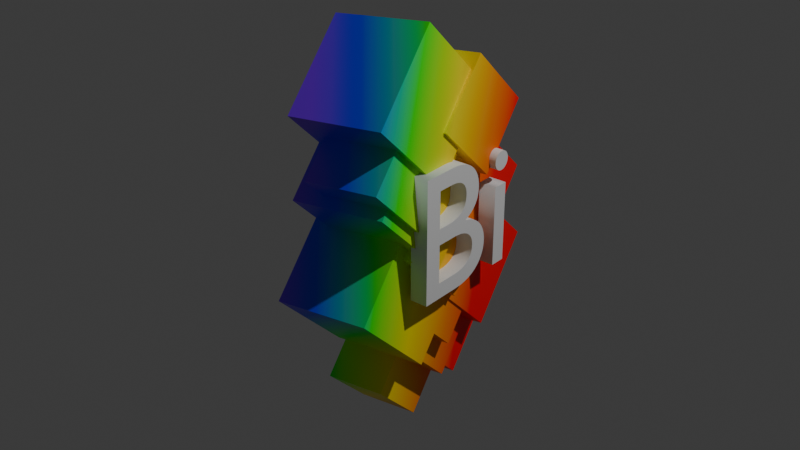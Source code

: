 # Source: BiBismuth.blend  (saved by Blender 5.2.44; exported with 4.5.12 LTS)
import bpy
from mathutils import Matrix  # noqa: F401  (used for matrix-valued properties, if any)

bpy.ops.wm.read_factory_settings(use_empty=True)
scene = bpy.context.scene
scene.name = 'Scene'

# ---- collections
col_collection = bpy.data.collections.new('Collection'); scene.collection.children.link(col_collection)

# ---- materials (node trees are filled in below, after node groups)
mat_material_001 = bpy.data.materials.new('Material.001')

# ---- material node trees
mat_material_001.use_nodes = True; mat_material_001.node_tree.nodes.clear()
_N = mat_material_001.node_tree.nodes; _L = mat_material_001.node_tree.links
n0 = _N.new('ShaderNodeBsdfPrincipled'); n0.name = 'Principled BSDF'; n0.location = (-51, 76)
n0.inputs[10].default_value = 0.005
n1 = _N.new('ShaderNodeOutputMaterial'); n1.name = 'Material Output'; n1.location = (233, 79)
n2 = _N.new('ShaderNodeTexCoord'); n2.name = 'Texture Coordinate'; n2.location = (-1033, 50)
n3 = _N.new('ShaderNodeMapping'); n3.name = 'Mapping'; n3.location = (-783, 95)
n3.vector_type = 'TEXTURE'
n3.inputs[1].default_value = (3.5, 0.0, 0.0)
n3.inputs[2].default_value = (-0.3054, 0.7941, 0.4712)
n3.inputs[3].default_value = (-6.4, 0.0, 0.0)
n4 = _N.new('ShaderNodeTexGradient'); n4.name = 'Gradient Texture'; n4.location = (-576, 26)
n5 = _N.new('ShaderNodeValToRGB'); n5.name = 'Color Ramp'; n5.location = (-354, 35)
n5.color_ramp.hue_interpolation = 'FAR'
while len(n5.color_ramp.elements) > 1: n5.color_ramp.elements.remove(n5.color_ramp.elements[-1])
n5.color_ramp.elements[0].position = 0.03182; n5.color_ramp.elements[0].color = (1.0, 0.0002687, 0.004219, 1.0)
_e = n5.color_ramp.elements.new(0.1648); _e.color = (1.0, 0.2409, 0.0003347, 1.0)
_e = n5.color_ramp.elements.new(0.3795); _e.color = (1.0, 0.8551, 0.0006327, 1.0)
_e = n5.color_ramp.elements.new(0.5909); _e.color = (0.0004686, 1.0, 0.0001144, 1.0)
_e = n5.color_ramp.elements.new(0.8); _e.color = (0.0, 0.04282, 1.0, 1.0)
_e = n5.color_ramp.elements.new(0.9636); _e.color = (0.2248, 0.0, 1.0, 1.0)
_L.new(n0.outputs[0], n1.inputs[0])
_L.new(n2.outputs[3], n3.inputs[0])
_L.new(n3.outputs[0], n4.inputs[0])
_L.new(n4.outputs[0], n5.inputs[0])
_L.new(n5.outputs[0], n0.inputs[0])
n1.is_active_output = True

# ---- world
world_world = bpy.data.worlds.new('World'); scene.world = world_world
world_world.use_nodes = True; world_world.node_tree.nodes.clear()
_N = world_world.node_tree.nodes; _L = world_world.node_tree.links
n0 = _N.new('ShaderNodeOutputWorld'); n0.name = 'World Output'; n0.location = (200, 100)
n1 = _N.new('ShaderNodeBackground'); n1.name = 'Background'; n1.location = (-200, 100)
n1.inputs[0].default_value = (0.05088, 0.05088, 0.05088, 1.0)
_L.new(n1.outputs[0], n0.inputs[0])
n0.is_active_output = True
world_world.color = (0.05088, 0.05088, 0.05088)
world_world.sun_shadow_jitter_overblur = 0.0

# ---- lights
light_light = bpy.data.lights.new('Light', 'POINT')
light_light.energy = 1000.0
light_light.shadow_soft_size = 0.1

# ---- meshes
me_cube_011 = bpy.data.meshes.new('Cube.011')
me_cube_011.from_pydata([(-1.0, -1.0, -1.0), (-1.0, -1.0, 1.0), (-1.0, 1.0, -1.0), (-1.0, 1.0, 1.0), (1.0, -1.0, -1.0), (1.0, -1.0, 1.0), (1.0, 1.0, -1.0), (1.0, 1.0, 1.0), (2.592, 4.839, 4.265), (2.592, 4.839, 1.711), (2.592, 2.285, 4.265), (2.592, 2.285, 1.711), (0.03816, 4.839, 4.265), (0.03816, 4.839, 1.711), (0.03816, 2.285, 4.265), (0.03816, 2.285, 1.711), (0.4977, 2.953, 4.73), (0.4977, 2.953, 7.155), (0.4977, 5.378, 4.73), (0.4977, 5.378, 7.155), (2.923, 2.953, 4.73), (2.923, 2.953, 7.155), (2.923, 5.378, 4.73), (2.923, 5.378, 7.155), (0.7312, 5.475, 3.421), (0.7312, 5.475, 5.869), (0.7312, 7.923, 3.421), (0.7312, 7.923, 5.869), (3.179, 5.475, 3.421), (3.179, 5.475, 5.869), (3.179, 7.923, 3.421), (3.179, 7.923, 5.869), (-0.3993, 2.604, 3.177), (-0.3993, 2.604, 6.328), (-0.3993, 5.754, 3.177), (-0.3993, 5.754, 6.328), (2.751, 2.604, 3.177), (2.751, 2.604, 6.328), (2.751, 5.754, 3.177), (2.751, 5.754, 6.328), (-0.06118, 4.268, 5.023), (-0.06118, 4.268, 8.174), (-0.06118, 7.418, 5.023), (-0.06118, 7.418, 8.174), (3.089, 4.268, 5.023), (3.089, 4.268, 8.174), (3.089, 7.418, 5.023), (3.089, 7.418, 8.174), (-0.1999, 4.128, 1.12), (-0.1999, 4.128, 3.797), (-0.1999, 6.806, 1.12), (-0.1999, 6.806, 3.797), (2.478, 4.128, 1.12), (2.478, 4.128, 3.797), (2.478, 6.806, 1.12), (2.478, 6.806, 3.797), (2.277, 3.282, 4.649), (2.277, 3.282, 1.498), (2.277, 0.131, 4.649), (2.277, 0.131, 1.498), (-0.874, 3.282, 4.649), (-0.874, 3.282, 1.498), (-0.874, 0.131, 4.649), (-0.874, 0.131, 1.498), (2.304, 5.287, 2.489), (2.304, 5.287, -0.5948), (2.304, 2.203, 2.489), (2.304, 2.203, -0.5948), (-0.7802, 5.287, 2.489), (-0.7802, 5.287, -0.5948), (-0.7802, 2.203, 2.489), (-0.7802, 2.203, -0.5948), (0.1889, 1.108, 0.5704), (0.1889, 1.108, 2.627), (0.1889, 3.165, 0.5704), (0.1889, 3.165, 2.627), (2.245, 1.108, 0.5704), (2.245, 1.108, 2.627), (2.245, 3.165, 0.5704), (2.245, 3.165, 2.627), (-0.2317, 0.3337, -0.4664), (-0.2317, 0.3337, 1.534), (-0.2317, 2.334, -0.4664), (-0.2317, 2.334, 1.534), (1.768, 0.3337, -0.4664), (1.768, 0.3337, 1.534), (1.768, 2.334, -0.4664), (1.768, 2.334, 1.534), (-0.4196, 0.6506, -1.277), (-0.4196, 0.6506, 0.7228), (-0.4196, 2.651, -1.277), (-0.4196, 2.651, 0.7228), (1.58, 0.6506, -1.277), (1.58, 0.6506, 0.7228), (1.58, 2.651, -1.277), (1.58, 2.651, 0.7228)], [], [(0, 1, 3, 2), (2, 3, 7, 6), (6, 7, 5, 4), (4, 5, 1, 0), (2, 6, 4, 0), (7, 3, 1, 5), (8, 12, 14, 10), (11, 10, 14, 15), (15, 14, 12, 13), (13, 9, 11, 15), (9, 8, 10, 11), (13, 12, 8, 9), (16, 17, 19, 18), (18, 19, 23, 22), (22, 23, 21, 20), (20, 21, 17, 16), (18, 22, 20, 16), (23, 19, 17, 21), (24, 25, 27, 26), (26, 27, 31, 30), (30, 31, 29, 28), (28, 29, 25, 24), (26, 30, 28, 24), (31, 27, 25, 29), (32, 33, 35, 34), (34, 35, 39, 38), (38, 39, 37, 36), (36, 37, 33, 32), (34, 38, 36, 32), (39, 35, 33, 37), (40, 41, 43, 42), (42, 43, 47, 46), (46, 47, 45, 44), (44, 45, 41, 40), (42, 46, 44, 40), (47, 43, 41, 45), (48, 49, 51, 50), (50, 51, 55, 54), (54, 55, 53, 52), (52, 53, 49, 48), (50, 54, 52, 48), (55, 51, 49, 53), (56, 60, 62, 58), (59, 58, 62, 63), (63, 62, 60, 61), (61, 57, 59, 63), (57, 56, 58, 59), (61, 60, 56, 57), (64, 68, 70, 66), (67, 66, 70, 71), (71, 70, 68, 69), (69, 65, 67, 71), (65, 64, 66, 67), (69, 68, 64, 65), (72, 73, 75, 74), (74, 75, 79, 78), (78, 79, 77, 76), (76, 77, 73, 72), (74, 78, 76, 72), (79, 75, 73, 77), (80, 81, 83, 82), (82, 83, 87, 86), (86, 87, 85, 84), (84, 85, 81, 80), (82, 86, 84, 80), (87, 83, 81, 85), (88, 89, 91, 90), (90, 91, 95, 94), (94, 95, 93, 92), (92, 93, 89, 88), (90, 94, 92, 88), (95, 91, 89, 93)])
me_cube_011.polygons.foreach_set('material_index', [0, 0, 0, 0, 0, 0, 1, 1, 1, 1, 1, 1, 0, 0, 0, 0, 0, 0, 0, 0, 0, 0, 0, 0, 0, 0, 0, 0, 0, 0, 0, 0, 0, 0, 0, 0, 0, 0, 0, 0, 0, 0, 1, 1, 1, 1, 1, 1, 1, 1, 1, 1, 1, 1, 0, 0, 0, 0, 0, 0, 0, 0, 0, 0, 0, 0, 0, 0, 0, 0, 0, 0])
_uv = me_cube_011.uv_layers.new(name='UVMap')
_uv.uv.foreach_set('vector', [0.375, 0.0, 0.625, 0.0, 0.625, 0.25, 0.375, 0.25, 0.375, 0.25, 0.625, 0.25, 0.625, 0.5, 0.375, 0.5, 0.375, 0.5, 0.625, 0.5, 0.625, 0.75, 0.375, 0.75, 0.375, 0.75, 0.625, 0.75, 0.625, 1.0, 0.375, 1.0, 0.125, 0.5, 0.375, 0.5, 0.375, 0.75, 0.125, 0.75, 0.625, 0.5, 0.875, 0.5, 0.875, 0.75, 0.625, 0.75, 0.625, 0.5, 0.875, 0.5, 0.875, 0.75, 0.625, 0.75, 0.375, 0.75, 0.625, 0.75, 0.625, 1.0, 0.375, 1.0, 0.375, 0.0, 0.625, 0.0, 0.625, 0.25, 0.375, 0.25, 0.125, 0.5, 0.375, 0.5, 0.375, 0.75, 0.125, 0.75, 0.375, 0.5, 0.625, 0.5, 0.625, 0.75, 0.375, 0.75, 0.375, 0.25, 0.625, 0.25, 0.625, 0.5, 0.375, 0.5, 0.375, 0.0, 0.625, 0.0, 0.625, 0.25, 0.375, 0.25, 0.375, 0.25, 0.625, 0.25, 0.625, 0.5, 0.375, 0.5, 0.375, 0.5, 0.625, 0.5, 0.625, 0.75, 0.375, 0.75, 0.375, 0.75, 0.625, 0.75, 0.625, 1.0, 0.375, 1.0, 0.125, 0.5, 0.375, 0.5, 0.375, 0.75, 0.125, 0.75, 0.625, 0.5, 0.875, 0.5, 0.875, 0.75, 0.625, 0.75, 0.375, 0.0, 0.625, 0.0, 0.625, 0.25, 0.375, 0.25, 0.375, 0.25, 0.625, 0.25, 0.625, 0.5, 0.375, 0.5, 0.375, 0.5, 0.625, 0.5, 0.625, 0.75, 0.375, 0.75, 0.375, 0.75, 0.625, 0.75, 0.625, 1.0, 0.375, 1.0, 0.125, 0.5, 0.375, 0.5, 0.375, 0.75, 0.125, 0.75, 0.625, 0.5, 0.875, 0.5, 0.875, 0.75, 0.625, 0.75, 0.375, 0.0, 0.625, 0.0, 0.625, 0.25, 0.375, 0.25, 0.375, 0.25, 0.625, 0.25, 0.625, 0.5, 0.375, 0.5, 0.375, 0.5, 0.625, 0.5, 0.625, 0.75, 0.375, 0.75, 0.375, 0.75, 0.625, 0.75, 0.625, 1.0, 0.375, 1.0, 0.125, 0.5, 0.375, 0.5, 0.375, 0.75, 0.125, 0.75, 0.625, 0.5, 0.875, 0.5, 0.875, 0.75, 0.625, 0.75, 0.375, 0.0, 0.625, 0.0, 0.625, 0.25, 0.375, 0.25, 0.375, 0.25, 0.625, 0.25, 0.625, 0.5, 0.375, 0.5, 0.375, 0.5, 0.625, 0.5, 0.625, 0.75, 0.375, 0.75, 0.375, 0.75, 0.625, 0.75, 0.625, 1.0, 0.375, 1.0, 0.125, 0.5, 0.375, 0.5, 0.375, 0.75, 0.125, 0.75, 0.625, 0.5, 0.875, 0.5, 0.875, 0.75, 0.625, 0.75, 0.375, 0.0, 0.625, 0.0, 0.625, 0.25, 0.375, 0.25, 0.375, 0.25, 0.625, 0.25, 0.625, 0.5, 0.375, 0.5, 0.375, 0.5, 0.625, 0.5, 0.625, 0.75, 0.375, 0.75, 0.375, 0.75, 0.625, 0.75, 0.625, 1.0, 0.375, 1.0, 0.125, 0.5, 0.375, 0.5, 0.375, 0.75, 0.125, 0.75, 0.625, 0.5, 0.875, 0.5, 0.875, 0.75, 0.625, 0.75, 0.625, 0.5, 0.875, 0.5, 0.875, 0.75, 0.625, 0.75, 0.375, 0.75, 0.625, 0.75, 0.625, 1.0, 0.375, 1.0, 0.375, 0.0, 0.625, 0.0, 0.625, 0.25, 0.375, 0.25, 0.125, 0.5, 0.375, 0.5, 0.375, 0.75, 0.125, 0.75, 0.375, 0.5, 0.625, 0.5, 0.625, 0.75, 0.375, 0.75, 0.375, 0.25, 0.625, 0.25, 0.625, 0.5, 0.375, 0.5, 0.625, 0.5, 0.875, 0.5, 0.875, 0.75, 0.625, 0.75, 0.375, 0.75, 0.625, 0.75, 0.625, 1.0, 0.375, 1.0, 0.375, 0.0, 0.625, 0.0, 0.625, 0.25, 0.375, 0.25, 0.125, 0.5, 0.375, 0.5, 0.375, 0.75, 0.125, 0.75, 0.375, 0.5, 0.625, 0.5, 0.625, 0.75, 0.375, 0.75, 0.375, 0.25, 0.625, 0.25, 0.625, 0.5, 0.375, 0.5, 0.375, 0.0, 0.625, 0.0, 0.625, 0.25, 0.375, 0.25, 0.375, 0.25, 0.625, 0.25, 0.625, 0.5, 0.375, 0.5, 0.375, 0.5, 0.625, 0.5, 0.625, 0.75, 0.375, 0.75, 0.375, 0.75, 0.625, 0.75, 0.625, 1.0, 0.375, 1.0, 0.125, 0.5, 0.375, 0.5, 0.375, 0.75, 0.125, 0.75, 0.625, 0.5, 0.875, 0.5, 0.875, 0.75, 0.625, 0.75, 0.375, 0.0, 0.625, 0.0, 0.625, 0.25, 0.375, 0.25, 0.375, 0.25, 0.625, 0.25, 0.625, 0.5, 0.375, 0.5, 0.375, 0.5, 0.625, 0.5, 0.625, 0.75, 0.375, 0.75, 0.375, 0.75, 0.625, 0.75, 0.625, 1.0, 0.375, 1.0, 0.125, 0.5, 0.375, 0.5, 0.375, 0.75, 0.125, 0.75, 0.625, 0.5, 0.875, 0.5, 0.875, 0.75, 0.625, 0.75, 0.375, 0.0, 0.625, 0.0, 0.625, 0.25, 0.375, 0.25, 0.375, 0.25, 0.625, 0.25, 0.625, 0.5, 0.375, 0.5, 0.375, 0.5, 0.625, 0.5, 0.625, 0.75, 0.375, 0.75, 0.375, 0.75, 0.625, 0.75, 0.625, 1.0, 0.375, 1.0, 0.125, 0.5, 0.375, 0.5, 0.375, 0.75, 0.125, 0.75, 0.625, 0.5, 0.875, 0.5, 0.875, 0.75, 0.625, 0.75])
me_cube_011.materials.append(mat_material_001)
me_cube_011.materials.append(mat_material_001)
me_cube_011.update()

# ---- curves / text
txt_text = bpy.data.curves.new('Text', 'FONT')
txt_text.dimensions = '2D'
txt_text.body = 'Bi'
txt_text.extrude = 0.05

# ---- objects
ob_light = bpy.data.objects.new('Light', light_light)
ob_cube_011 = bpy.data.objects.new('Cube.011', me_cube_011)
ob_text = bpy.data.objects.new('Text', txt_text)

# ---- transforms, parenting, visibility, modifiers, constraints
ob_light.location = (4.076, 1.005, 5.904)
ob_light.rotation_euler = (0.6503, 0.05522, 1.866)
ob_light.lock_rotations_4d = False
ob_light.empty_display_type = 'ARROWS'
ob_light.color = (0.0, 0.0, 0.0, 0.0)
ob_light.lineart.crease_threshold = 0.0
ob_cube_011.location = (-0.428, -0.1543, -0.9355)
ob_cube_011.rotation_euler = (0.7782, -0.105, 0.02569)
ob_cube_011.scale = (0.1816, 0.1816, 0.1816)
ob_text.location = (9.792e-05, -0.4653, -0.2653)
ob_text.rotation_euler = (1.57, 2.22e-16, 1.567)

# ---- collection membership
col_collection.objects.link(ob_light)
col_collection.objects.link(ob_cube_011)
col_collection.objects.link(ob_text)

# ---- scene / render settings (as saved in the file)
scene.frame_start = 1; scene.frame_end = 250; scene.frame_set(1)
scene.render.engine = 'BLENDER_EEVEE_NEXT'
scene.render.bake_bias = 0.0
scene.render.bake_samples = 0
scene.render.compositor_device = 'GPU'
scene.eevee.use_volume_custom_range = False
scene.eevee.fast_gi_thickness_near = 0.1
scene.eevee.fast_gi_thickness_far = 0.0
scene.eevee.ray_tracing_options.screen_trace_thickness = 0.1
bpy.context.view_layer.update()

# ---- added for rendering (the .blend has no active camera): camera
cam_auto = bpy.data.cameras.new('AutoCamera')
cam_auto.lens = 50.0
cam_auto.sensor_width = 36.0
cam_auto.clip_end = 1000.0
ob_auto_camera = bpy.data.objects.new('AutoCamera', cam_auto)
scene.collection.objects.link(ob_auto_camera)
ob_auto_camera.location = (2.95175, -4.07502, 2.58846)
ob_auto_camera.rotation_euler = (1.09748, -7.21219e-08, 0.694738)
scene.camera = ob_auto_camera
bpy.context.view_layer.update()
